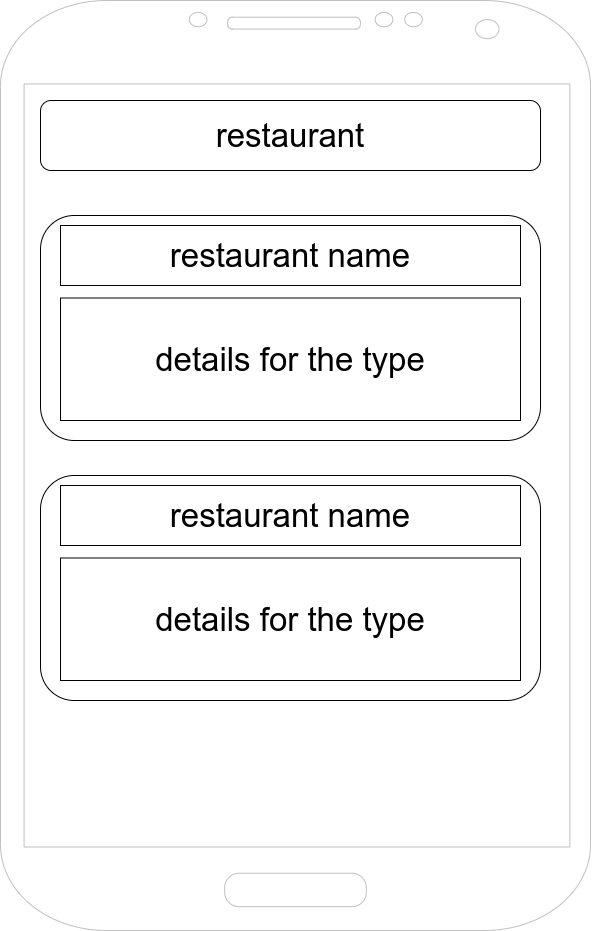

The diagram above was exported from draw.io. Its source (the exported page's mxGraphModel, read from the mxfile embedded in the PNG):
<mxGraphModel dx="1586" dy="2133" grid="1" gridSize="10" guides="1" tooltips="1" connect="1" arrows="1" fold="1" page="1" pageScale="1" pageWidth="850" pageHeight="1100" math="0" shadow="0">
  <root>
    <mxCell id="0" />
    <mxCell id="1" parent="0" />
    <mxCell id="ln-PFzvLRvAjCq2XHUa--20" value="restaurant" style="group" vertex="1" connectable="0" parent="1">
      <mxGeometry x="190" y="-215" width="590" height="930" as="geometry" />
    </mxCell>
    <mxCell id="ln-PFzvLRvAjCq2XHUa--1" value="" style="verticalLabelPosition=bottom;verticalAlign=top;html=1;shadow=0;dashed=0;strokeWidth=1;shape=mxgraph.android.phone2;strokeColor=#c0c0c0;" vertex="1" parent="ln-PFzvLRvAjCq2XHUa--20">
      <mxGeometry width="590" height="929.9999999999999" as="geometry" />
    </mxCell>
    <mxCell id="ln-PFzvLRvAjCq2XHUa--49" value="restaurant" style="rounded=1;whiteSpace=wrap;html=1;fontSize=33;" vertex="1" parent="ln-PFzvLRvAjCq2XHUa--20">
      <mxGeometry x="40" y="100" width="500" height="70" as="geometry" />
    </mxCell>
    <mxCell id="ln-PFzvLRvAjCq2XHUa--54" value="" style="group" vertex="1" connectable="0" parent="ln-PFzvLRvAjCq2XHUa--20">
      <mxGeometry x="40" y="215" width="500" height="225" as="geometry" />
    </mxCell>
    <mxCell id="ln-PFzvLRvAjCq2XHUa--50" value="" style="rounded=1;whiteSpace=wrap;html=1;fontSize=33;" vertex="1" parent="ln-PFzvLRvAjCq2XHUa--54">
      <mxGeometry width="500" height="225" as="geometry" />
    </mxCell>
    <mxCell id="ln-PFzvLRvAjCq2XHUa--52" value="restaurant name" style="rounded=0;whiteSpace=wrap;html=1;fontSize=33;" vertex="1" parent="ln-PFzvLRvAjCq2XHUa--54">
      <mxGeometry x="20" y="10" width="460" height="60" as="geometry" />
    </mxCell>
    <mxCell id="ln-PFzvLRvAjCq2XHUa--53" value="details for the type" style="rounded=0;whiteSpace=wrap;html=1;fontSize=33;" vertex="1" parent="ln-PFzvLRvAjCq2XHUa--54">
      <mxGeometry x="20" y="82.5" width="460" height="122.5" as="geometry" />
    </mxCell>
    <mxCell id="ln-PFzvLRvAjCq2XHUa--55" value="" style="group" vertex="1" connectable="0" parent="ln-PFzvLRvAjCq2XHUa--20">
      <mxGeometry x="40" y="475" width="500" height="225" as="geometry" />
    </mxCell>
    <mxCell id="ln-PFzvLRvAjCq2XHUa--56" value="" style="rounded=1;whiteSpace=wrap;html=1;fontSize=33;" vertex="1" parent="ln-PFzvLRvAjCq2XHUa--55">
      <mxGeometry width="500" height="225" as="geometry" />
    </mxCell>
    <mxCell id="ln-PFzvLRvAjCq2XHUa--57" value="restaurant name" style="rounded=0;whiteSpace=wrap;html=1;fontSize=33;" vertex="1" parent="ln-PFzvLRvAjCq2XHUa--55">
      <mxGeometry x="20" y="10" width="460" height="60" as="geometry" />
    </mxCell>
    <mxCell id="ln-PFzvLRvAjCq2XHUa--58" value="details for the type" style="rounded=0;whiteSpace=wrap;html=1;fontSize=33;" vertex="1" parent="ln-PFzvLRvAjCq2XHUa--55">
      <mxGeometry x="20" y="82.5" width="460" height="122.5" as="geometry" />
    </mxCell>
  </root>
</mxGraphModel>